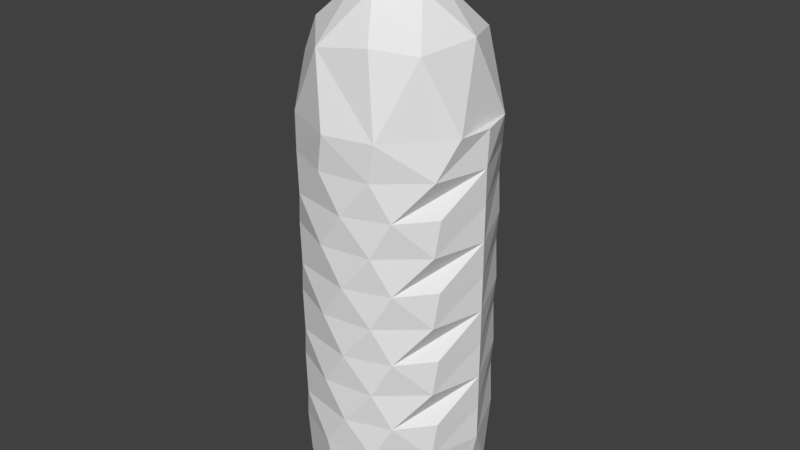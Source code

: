 # Source: WaterBottle.blend  (saved by Blender 2.79.0; exported with 4.5.12 LTS)
import bpy
from mathutils import Matrix  # noqa: F401  (used for matrix-valued properties, if any)

bpy.ops.wm.read_factory_settings(use_empty=True)
scene = bpy.context.scene
scene.name = 'Scene'

# ---- collections
col_collection_1 = bpy.data.collections.new('Collection 1'); scene.collection.children.link(col_collection_1)

# ---- world
world_world = bpy.data.worlds.new('World'); scene.world = world_world
world_world.color = (0.05088, 0.05088, 0.05088)
world_world.use_sun_shadow = False
world_world.sun_shadow_jitter_overblur = 0.0
world_world.cycles.sampling_method = 'MANUAL'

# ---- meshes
me_cylinder = bpy.data.meshes.new('Cylinder')
me_cylinder.from_pydata([(-0.02797, 0.4149, 2.324), (0.3194, 0.2474, 2.323), (0.5793, 0.4754, -3.505), (0.5519, -0.4529, -3.501), (0.394, -0.1329, 2.324), (-0.06865, -0.697, -3.5), (0.02797, -0.4149, 2.324), (-0.5992, -0.375, -3.501), (-0.3194, -0.2474, 2.323), (-0.2899, 0.6447, -3.501), (-0.394, 0.1329, 2.324), (0.4652, 0.8797, -3.082), (0.9052, 0.4036, -3.055), (0.9738, -0.03104, -3.103), (0.8217, -0.5435, -3.08), (0.4655, -0.86, -3.079), (-0.03981, -0.983, -3.097), (-0.6281, -0.7837, -3.03), (-0.9425, -0.2955, -3.087), (-0.9029, 0.4804, -2.925), (-0.5972, 0.7771, -3.112), (-0.1132, 0.9699, -3.087), (-0.7354, 0.1466, -3.482), (0.1687, 0.8799, 1.824), (0.5959, 0.6485, 1.847), (0.9508, 0.4661, 1.071), (0.8396, 0.1066, 1.906), (0.703, -0.535, 1.846), (0.3037, -0.8001, 1.91), (0.4766, -0.9383, 1.068), (-0.2923, -0.8571, 1.816), (-0.7874, -0.3262, 1.909), (-0.9142, -0.3628, 1.544), (-0.7985, 0.4235, 1.819), (-0.3823, 0.7964, 1.856), (0.01685, 0.4496, 2.603), (0.4136, 0.1808, 2.603), (0.4911, -0.1138, 2.603), (0.1528, -0.4236, 2.603), (-0.1727, -0.3996, 2.603), (-0.3956, -0.2052, 2.603), (-0.3936, 0.2334, 2.603), (0.3019, 0.392, 2.995), (0.4777, -0.1289, 2.995), (-0.03411, -0.5135, 2.995), (-0.5038, -0.01585, 2.995), (-0.1996, 0.4439, 2.995), (0.9232, -0.4835, 0.2676), (0.9232, -0.4835, -0.5292), (0.9232, -0.4835, -1.326), (0.9232, -0.4835, -2.123), (0.6135, -0.8494, 0.2676), (0.6135, -0.8494, -0.5292), (0.6135, -0.8494, -1.326), (0.6135, -0.8494, -2.123), (0.1131, -1.028, 0.2676), (0.1131, -1.028, -0.5292), (0.1131, -1.028, -1.326), (0.1131, -1.028, -2.123), (-0.6652, -0.792, 0.6661), (-0.6652, -0.792, -0.1308), (-0.6652, -0.792, -0.9277), (-0.6652, -0.792, -1.725), (-0.6652, -0.792, -2.521), (-0.9935, -0.3608, 0.2676), (-0.9935, -0.3608, -0.5292), (-0.9935, -0.3608, -1.326), (-0.9935, -0.3608, -2.123), (-0.9186, 0.5072, 0.2676), (-0.9186, 0.5072, -0.5292), (-0.9186, 0.5072, -1.326), (-0.9186, 0.5072, -2.123), (-0.2547, 1.023, 0.2676), (-0.2547, 1.023, -0.5292), (-0.2547, 1.023, -1.326), (-0.2547, 1.023, -2.123), (-0.2549, 1.023, 1.064), (-0.9187, 0.5074, 1.063), (-1.012, -0.2785, 1.063), (-0.7026, -0.7543, 1.064), (-0.0726, -1.051, 1.064), (1.007, -0.3012, 1.069), (1.046, 0.08856, 1.063), (0.4208, 0.9507, 1.063), (0.311, 0.9947, 0.6661), (0.6614, 0.8349, 0.2676), (0.311, 0.9947, -0.1308), (0.6614, 0.8349, -0.5292), (0.311, 0.9947, -0.9277), (0.6614, 0.8349, -1.326), (0.311, 0.9947, -1.725), (0.6614, 0.8349, -2.123), (0.311, 0.9947, -2.521), (0.7675, 0.7134, 0.6661), (0.7675, 0.7134, -0.1308), (0.7675, 0.7134, -0.9277), (0.7675, 0.7134, -1.725), (0.7675, 0.7134, -2.521), (1.057, 0.04517, 0.6661), (1.05, 0.05798, 0.2676), (1.057, 0.04517, -0.1308), (1.05, 0.05798, -0.5292), (1.057, 0.04517, -0.9277), (1.05, 0.05798, -1.326), (1.057, 0.04517, -1.725), (1.05, 0.05798, -2.123), (1.057, 0.04517, -2.521), (0.8947, -0.5411, 0.6661), (0.8947, -0.5411, -0.1308), (0.8947, -0.5411, -0.9277), (0.8947, -0.5411, -1.725), (0.8947, -0.5411, -2.521), (0.4208, -0.9505, 0.6661), (0.4208, -0.9505, -0.1308), (0.4208, -0.9505, -0.9277), (0.4208, -0.9505, -1.725), (0.4208, -0.9505, -2.521), (-0.1444, -1.03, 0.6661), (-0.1444, -1.03, -0.1308), (-0.1444, -1.03, -0.9277), (-0.1444, -1.03, -1.725), (-0.1444, -1.03, -2.521), (-0.535, -0.9051, 0.2676), (-0.535, -0.9051, -0.5292), (-0.535, -0.9051, -1.326), (-0.535, -0.9051, -2.123), (-1.0, -0.3266, 0.6661), (-1.0, -0.3266, -0.1308), (-1.0, -0.3266, -0.9277), (-1.0, -0.3266, -1.725), (-1.0, -0.3266, -2.521), (-0.9321, 0.482, 0.6661), (-0.9321, 0.482, -0.1308), (-0.9321, 0.482, -0.9277), (-0.9321, 0.482, -1.725), (-0.9321, 0.482, -2.521), (-0.252, 1.027, 0.6661), (-0.252, 1.027, -0.1308), (-0.252, 1.027, -0.9277), (-0.252, 1.027, -1.725), (-0.252, 1.027, -2.521)], [], [(1, 26, 24), (4, 27, 26), (27, 4, 28), (28, 6, 30), (30, 8, 31), (10, 33, 31), (10, 34, 33), (0, 23, 34), (2, 9, 21, 11), (19, 20, 22), (2, 13, 3), (20, 9, 22), (79, 32, 78), (30, 79, 80), (28, 30, 29), (27, 28, 29), (27, 29, 81), (25, 26, 81), (24, 25, 83), (23, 83, 76), (8, 40, 10), (6, 39, 8), (10, 41, 0), (1, 36, 4), (0, 35, 1), (4, 38, 6), (41, 46, 35), (44, 38, 37, 43), (38, 44, 39), (36, 42, 37), (39, 44, 40), (40, 45, 41), (35, 42, 36), (140, 11, 21), (97, 12, 11), (106, 13, 12), (104, 50, 105), (102, 49, 103), (100, 48, 101), (98, 47, 99), (106, 14, 13), (115, 58, 54), (114, 57, 53), (113, 56, 52), (112, 55, 51), (62, 67, 125), (61, 66, 124), (60, 65, 123), (59, 64, 122), (140, 21, 20), (80, 117, 112), (29, 112, 107), (83, 93, 84), (91, 97, 92), (89, 96, 90), (87, 95, 88), (85, 94, 86), (54, 116, 111), (53, 115, 110), (52, 114, 109), (51, 113, 108), (58, 121, 116), (57, 120, 115), (56, 119, 114), (55, 118, 113), (125, 63, 121), (124, 62, 120), (123, 61, 119), (122, 60, 118), (1, 4, 26), (4, 6, 28), (6, 8, 30), (8, 10, 31), (10, 0, 34), (24, 23, 0, 1), (3, 5, 7, 22, 9, 2), (18, 19, 22), (5, 3, 15, 16), (11, 12, 2), (12, 13, 2), (13, 14, 3), (14, 15, 3), (17, 7, 5, 16), (76, 77, 33, 34), (7, 17, 18), (7, 18, 22), (9, 20, 21), (76, 34, 23), (77, 78, 32, 33), (32, 31, 33), (30, 32, 79), (30, 31, 32), (29, 30, 80), (81, 26, 27), (25, 81, 82), (25, 24, 26), (23, 24, 83), (10, 40, 41), (4, 36, 38), (6, 38, 39), (8, 39, 40), (1, 35, 36), (0, 41, 35), (38, 36, 37), (43, 42, 46, 45, 44), (37, 42, 43), (40, 44, 45), (91, 75, 139, 90), (35, 46, 42), (41, 45, 46), (140, 92, 11), (89, 74, 138, 88), (87, 73, 137, 86), (85, 72, 136, 84), (105, 91, 96, 104), (92, 97, 11), (90, 96, 91), (88, 95, 89), (86, 94, 87), (84, 93, 85), (97, 106, 12), (103, 89, 95, 102), (101, 87, 94, 100), (99, 85, 93, 98), (54, 50, 104, 110), (106, 111, 14), (53, 49, 102, 109), (52, 48, 100, 108), (51, 47, 98, 107), (15, 14, 111, 116), (16, 15, 116, 121), (110, 115, 54), (109, 114, 53), (108, 113, 52), (107, 112, 51), (17, 16, 121, 63), (115, 120, 58), (114, 119, 57), (113, 118, 56), (112, 117, 55), (125, 58, 120, 62), (124, 57, 119, 61), (123, 56, 118, 60), (122, 55, 117, 59), (18, 17, 63, 130), (19, 18, 130, 135), (62, 129, 67), (61, 128, 66), (60, 127, 65), (59, 126, 64), (71, 67, 129, 134), (70, 66, 128, 133), (69, 65, 127, 132), (68, 64, 126, 131), (20, 19, 135, 140), (75, 71, 134, 139), (74, 70, 133, 138), (73, 69, 132, 137), (72, 68, 131, 136), (136, 131, 77, 76), (131, 126, 78, 77), (126, 59, 79, 78), (59, 117, 80, 79), (107, 98, 82, 81), (29, 80, 112), (81, 29, 107), (98, 93, 25, 82), (84, 136, 76, 83), (83, 25, 93), (92, 140, 75, 91), (90, 139, 74, 89), (88, 138, 73, 87), (86, 137, 72, 85), (106, 97, 91, 105), (104, 96, 89, 103), (102, 95, 87, 101), (100, 94, 85, 99), (111, 106, 105, 50), (110, 104, 103, 49), (109, 102, 101, 48), (108, 100, 99, 47), (130, 63, 125, 67), (50, 54, 111), (49, 53, 110), (48, 52, 109), (47, 51, 108), (54, 58, 116), (53, 57, 115), (52, 56, 114), (51, 55, 113), (58, 125, 121), (57, 124, 120), (56, 123, 119), (55, 122, 118), (129, 62, 124, 66), (128, 61, 123, 65), (127, 60, 122, 64), (135, 130, 67, 71), (134, 129, 66, 70), (133, 128, 65, 69), (132, 127, 64, 68), (140, 135, 71, 75), (139, 134, 70, 74), (138, 133, 69, 73), (137, 132, 68, 72)])
_uv = me_cylinder.uv_layers.new(name='UVMap')
_uv.uv.foreach_set('vector', [0.03189, 0.7953, 0.03306, 0.7965, 0.03123, 0.7968, 0.03543, 0.7832, 0.03287, 0.7829, 0.03514, 0.7806, 0.03872, 0.7857, 0.03986, 0.7867, 0.03779, 0.7869, 0.03908, 0.7901, 0.04144, 0.7911, 0.04269, 0.7935, 0.03685, 0.7883, 0.03497, 0.7883, 0.0352, 0.7869, 0.02965, 0.7898, 0.02716, 0.7893, 0.02982, 0.7868, 0.03116, 0.7933, 0.0294, 0.7945, 0.02981, 0.7928, 0.03093, 0.7947, 0.02998, 0.7961, 0.0294, 0.7945, 0.04653, 0.7809, 0.05202, 0.7857, 0.05129, 0.7861, 0.04768, 0.783, 0.01099, 0.7756, 0.009316, 0.7762, 0.0101, 0.7728, 0.04016, 0.7789, 0.04169, 0.7776, 0.04303, 0.7787, 0.009316, 0.7762, 0.008312, 0.7747, 0.0101, 0.7728, 0.02828, 0.7828, 0.02875, 0.7856, 0.02689, 0.7845, 0.04269, 0.7935, 0.04424, 0.7968, 0.04023, 0.7933, 0.03908, 0.7901, 0.04269, 0.7935, 0.0368, 0.7902, 0.03651, 0.788, 0.03908, 0.7901, 0.0368, 0.7902, 0.03287, 0.7829, 0.02881, 0.7822, 0.03122, 0.7795, 0.03351, 0.7768, 0.03514, 0.7806, 0.03122, 0.7795, 0.04048, 0.7894, 0.03888, 0.786, 0.04317, 0.7897, 0.04357, 0.792, 0.04317, 0.7897, 0.0473, 0.7932, 0.03615, 0.7855, 0.03682, 0.7849, 0.037, 0.7862, 0.03977, 0.7849, 0.0393, 0.784, 0.04028, 0.7839, 0.037, 0.7862, 0.03781, 0.7857, 0.0377, 0.7868, 0.04091, 0.7832, 0.04024, 0.7839, 0.04013, 0.7826, 0.03491, 0.7891, 0.03426, 0.7898, 0.03404, 0.7884, 0.04013, 0.7826, 0.03877, 0.7826, 0.0393, 0.7818, 0.1026, 0.8628, 0.09639, 0.8614, 0.1025, 0.8585, 0.08086, 0.8329, 0.08698, 0.8349, 0.08697, 0.8405, 0.08084, 0.8402, 0.09959, 0.841, 0.1007, 0.8348, 0.1045, 0.8397, 0.08698, 0.8443, 0.08086, 0.8468, 0.08697, 0.8405, 0.1045, 0.8397, 0.1007, 0.8348, 0.1079, 0.8389, 0.0934, 0.8334, 0.09959, 0.836, 0.09348, 0.8397, 0.1025, 0.8585, 0.0963, 0.8544, 0.1025, 0.8517, 0.05156, 0.7878, 0.04768, 0.783, 0.05129, 0.7861, 0.04484, 0.782, 0.04391, 0.7798, 0.04768, 0.783, 0.02018, 0.7677, 0.01791, 0.7663, 0.01933, 0.765, 0.02287, 0.77, 0.0198, 0.7709, 0.02156, 0.7688, 0.02557, 0.7724, 0.0225, 0.7732, 0.02425, 0.7712, 0.02826, 0.7747, 0.02519, 0.7755, 0.02695, 0.7735, 0.03095, 0.777, 0.02788, 0.7778, 0.02964, 0.7758, 0.02018, 0.7677, 0.01629, 0.7684, 0.01791, 0.7663, 0.03325, 0.7943, 0.03462, 0.7965, 0.0315, 0.7938, 0.03436, 0.7932, 0.03573, 0.7955, 0.03261, 0.7927, 0.03548, 0.7922, 0.03685, 0.7944, 0.03372, 0.7917, 0.03659, 0.7911, 0.03796, 0.7933, 0.03483, 0.7906, 0.01896, 0.7745, 0.01637, 0.7749, 0.01793, 0.773, 0.02166, 0.7769, 0.01907, 0.7772, 0.02062, 0.7753, 0.02435, 0.7792, 0.02176, 0.7795, 0.02332, 0.7777, 0.02705, 0.7815, 0.02445, 0.7818, 0.02601, 0.78, 0.05156, 0.7878, 0.05129, 0.7861, 0.05367, 0.7881, 0.04023, 0.7933, 0.04013, 0.7942, 0.03659, 0.7911, 0.02881, 0.7822, 0.02737, 0.7812, 0.02903, 0.7792, 0.04317, 0.7897, 0.04104, 0.7869, 0.0444, 0.7897, 0.04528, 0.7834, 0.04484, 0.782, 0.0482, 0.7849, 0.04433, 0.7846, 0.04389, 0.7832, 0.04725, 0.7861, 0.04338, 0.7858, 0.04294, 0.7844, 0.0463, 0.7873, 0.04243, 0.787, 0.04199, 0.7856, 0.04535, 0.7885, 0.01842, 0.7725, 0.01659, 0.7718, 0.01825, 0.7699, 0.02111, 0.7748, 0.01929, 0.7742, 0.02095, 0.7723, 0.0238, 0.7771, 0.02198, 0.7765, 0.02364, 0.7746, 0.0265, 0.7794, 0.02467, 0.7788, 0.02634, 0.7769, 0.03462, 0.7965, 0.03569, 0.7985, 0.03214, 0.7954, 0.03573, 0.7955, 0.0368, 0.7974, 0.03325, 0.7943, 0.03685, 0.7944, 0.03791, 0.7963, 0.03436, 0.7932, 0.03796, 0.7933, 0.03902, 0.7953, 0.03548, 0.7922, 0.03872, 0.8001, 0.039, 0.8014, 0.03569, 0.7985, 0.03983, 0.799, 0.04011, 0.8003, 0.0368, 0.7974, 0.04094, 0.798, 0.04122, 0.7992, 0.03791, 0.7963, 0.04205, 0.7969, 0.04233, 0.7982, 0.03902, 0.7953, 0.03189, 0.7953, 0.03303, 0.7949, 0.03306, 0.7965, 0.03986, 0.7867, 0.03888, 0.7879, 0.03779, 0.7869, 0.03549, 0.7893, 0.03497, 0.7883, 0.03685, 0.7883, 0.03497, 0.7883, 0.03379, 0.7882, 0.0352, 0.7869, 0.03116, 0.7933, 0.03093, 0.7947, 0.0294, 0.7945, 0.03123, 0.7968, 0.02998, 0.7961, 0.03093, 0.7947, 0.03189, 0.7953, 0.04303, 0.7787, 0.04384, 0.7806, 0.0429, 0.7823, 0.0413, 0.7829, 0.03972, 0.7817, 0.04016, 0.7789, 0.01289, 0.7723, 0.01099, 0.7756, 0.0101, 0.7728, 0.03389, 0.7994, 0.03001, 0.796, 0.03109, 0.7959, 0.03423, 0.7987, 0.04768, 0.783, 0.04391, 0.7798, 0.04653, 0.7809, 0.01933, 0.765, 0.01791, 0.7663, 0.01774, 0.7638, 0.01791, 0.7663, 0.01629, 0.7684, 0.01491, 0.7671, 0.01629, 0.7684, 0.01502, 0.7698, 0.01491, 0.7671, 0.03805, 0.8019, 0.03727, 0.8024, 0.03389, 0.7994, 0.03423, 0.7987, 0.02254, 0.7894, 0.02439, 0.7874, 0.02716, 0.7893, 0.02597, 0.7909, 0.01163, 0.7709, 0.01451, 0.7708, 0.01289, 0.7723, 0.01163, 0.7709, 0.01289, 0.7723, 0.0101, 0.7728, 0.05202, 0.7857, 0.05367, 0.7881, 0.05129, 0.7861, 0.0473, 0.7932, 0.04654, 0.7946, 0.04357, 0.792, 0.02439, 0.7874, 0.02689, 0.7845, 0.02875, 0.7856, 0.02716, 0.7893, 0.02875, 0.7856, 0.02982, 0.7868, 0.02716, 0.7893, 0.04269, 0.7935, 0.04629, 0.7973, 0.04424, 0.7968, 0.04269, 0.7935, 0.046, 0.7961, 0.04629, 0.7973, 0.0368, 0.7902, 0.04269, 0.7935, 0.04023, 0.7933, 0.03122, 0.7795, 0.03514, 0.7806, 0.03287, 0.7829, 0.03211, 0.7901, 0.03384, 0.7916, 0.03283, 0.791, 0.03888, 0.786, 0.04048, 0.7894, 0.03765, 0.7871, 0.04357, 0.792, 0.04048, 0.7894, 0.04317, 0.7897, 0.037, 0.7862, 0.03682, 0.7849, 0.03781, 0.7857, 0.04013, 0.7826, 0.04024, 0.7839, 0.03877, 0.7826, 0.03977, 0.7849, 0.03883, 0.7849, 0.0393, 0.784, 0.04028, 0.7839, 0.0393, 0.784, 0.03962, 0.7833, 0.03404, 0.7884, 0.03426, 0.7898, 0.0332, 0.7889, 0.03491, 0.7891, 0.03494, 0.7903, 0.03426, 0.7898, 0.09038, 0.8227, 0.09038, 0.8322, 0.08745, 0.8287, 0.08346, 0.8644, 0.07988, 0.8572, 0.08501, 0.8517, 0.09338, 0.8535, 0.09338, 0.8634, 0.08697, 0.8405, 0.08086, 0.8468, 0.08084, 0.8402, 0.1079, 0.8389, 0.1007, 0.8348, 0.1079, 0.833, 0.04528, 0.7834, 0.0511, 0.7884, 0.05061, 0.789, 0.04725, 0.7861, 0.1025, 0.8585, 0.09639, 0.8614, 0.0963, 0.8544, 0.09348, 0.8397, 0.09959, 0.836, 0.09959, 0.843, 0.05156, 0.7878, 0.0482, 0.7849, 0.04768, 0.783, 0.04433, 0.7846, 0.05015, 0.7896, 0.04966, 0.7902, 0.0463, 0.7873, 0.04338, 0.7858, 0.0492, 0.7908, 0.04871, 0.7914, 0.04535, 0.7885, 0.04243, 0.787, 0.04825, 0.792, 0.04776, 0.7926, 0.0444, 0.7897, 0.02156, 0.7688, 0.02358, 0.7665, 0.02465, 0.768, 0.02287, 0.77, 0.0482, 0.7849, 0.04484, 0.782, 0.04768, 0.783, 0.04725, 0.7861, 0.04389, 0.7832, 0.04528, 0.7834, 0.0463, 0.7873, 0.04294, 0.7844, 0.04433, 0.7846, 0.04535, 0.7885, 0.04199, 0.7856, 0.04338, 0.7858, 0.0444, 0.7897, 0.04104, 0.7869, 0.04243, 0.787, 0.02195, 0.7656, 0.02018, 0.7677, 0.01933, 0.765, 0.02425, 0.7712, 0.02627, 0.7688, 0.02734, 0.7703, 0.02557, 0.7724, 0.02695, 0.7735, 0.02896, 0.7711, 0.03004, 0.7726, 0.02826, 0.7747, 0.02964, 0.7758, 0.03166, 0.7735, 0.03273, 0.775, 0.03095, 0.777, 0.01842, 0.7725, 0.0198, 0.7709, 0.02287, 0.77, 0.02095, 0.7723, 0.02018, 0.7677, 0.01825, 0.7699, 0.01629, 0.7684, 0.02111, 0.7748, 0.0225, 0.7732, 0.02557, 0.7724, 0.02364, 0.7746, 0.0238, 0.7771, 0.02519, 0.7755, 0.02826, 0.7747, 0.02634, 0.7769, 0.0265, 0.7794, 0.02788, 0.7778, 0.03095, 0.777, 0.02903, 0.7792, 0.01502, 0.7698, 0.01629, 0.7684, 0.01825, 0.7699, 0.01659, 0.7718, 0.03423, 0.7987, 0.03109, 0.7959, 0.03214, 0.7954, 0.03569, 0.7985, 0.02095, 0.7723, 0.01929, 0.7742, 0.01842, 0.7725, 0.02364, 0.7746, 0.02198, 0.7765, 0.02111, 0.7748, 0.02634, 0.7769, 0.02467, 0.7788, 0.0238, 0.7771, 0.02903, 0.7792, 0.02737, 0.7812, 0.0265, 0.7794, 0.03805, 0.8019, 0.03423, 0.7987, 0.03569, 0.7985, 0.039, 0.8014, 0.03325, 0.7943, 0.0368, 0.7974, 0.03462, 0.7965, 0.03436, 0.7932, 0.03791, 0.7963, 0.03573, 0.7955, 0.03548, 0.7922, 0.03902, 0.7953, 0.03685, 0.7944, 0.03659, 0.7911, 0.04013, 0.7942, 0.03796, 0.7933, 0.03872, 0.8001, 0.03462, 0.7965, 0.0368, 0.7974, 0.04011, 0.8003, 0.03983, 0.799, 0.03573, 0.7955, 0.03791, 0.7963, 0.04122, 0.7992, 0.04094, 0.798, 0.03685, 0.7944, 0.03902, 0.7953, 0.04233, 0.7982, 0.04205, 0.7969, 0.03796, 0.7933, 0.04013, 0.7942, 0.04344, 0.7971, 0.01289, 0.7723, 0.01451, 0.7708, 0.01627, 0.7722, 0.01492, 0.7738, 0.01099, 0.7756, 0.01289, 0.7723, 0.01492, 0.7738, 0.01235, 0.7768, 0.01896, 0.7745, 0.01762, 0.7761, 0.01637, 0.7749, 0.02166, 0.7769, 0.02031, 0.7785, 0.01907, 0.7772, 0.02435, 0.7792, 0.023, 0.7808, 0.02176, 0.7795, 0.02705, 0.7815, 0.0257, 0.7831, 0.02445, 0.7818, 0.01362, 0.778, 0.01637, 0.7749, 0.01762, 0.7761, 0.01505, 0.7791, 0.01631, 0.7804, 0.01907, 0.7772, 0.02031, 0.7785, 0.01774, 0.7814, 0.019, 0.7827, 0.02176, 0.7795, 0.023, 0.7808, 0.02044, 0.7838, 0.0217, 0.785, 0.02445, 0.7818, 0.0257, 0.7831, 0.02313, 0.7861, 0.009316, 0.7762, 0.01099, 0.7756, 0.01235, 0.7768, 0.01041, 0.779, 0.01177, 0.7801, 0.01362, 0.778, 0.01505, 0.7791, 0.0131, 0.7813, 0.01446, 0.7824, 0.01631, 0.7804, 0.01774, 0.7814, 0.01579, 0.7836, 0.01715, 0.7848, 0.019, 0.7827, 0.02044, 0.7838, 0.01849, 0.7859, 0.01985, 0.7871, 0.0217, 0.785, 0.02313, 0.7861, 0.02118, 0.7883, 0.02118, 0.7883, 0.02313, 0.7861, 0.02439, 0.7874, 0.02254, 0.7894, 0.02313, 0.7861, 0.0257, 0.7831, 0.02689, 0.7845, 0.02439, 0.7874, 0.0257, 0.7831, 0.02705, 0.7815, 0.02828, 0.7828, 0.02689, 0.7845, 0.04344, 0.7971, 0.04013, 0.7942, 0.04023, 0.7933, 0.04424, 0.7968, 0.02903, 0.7792, 0.03095, 0.777, 0.03242, 0.778, 0.03122, 0.7795, 0.0368, 0.7902, 0.04023, 0.7933, 0.03659, 0.7911, 0.03122, 0.7795, 0.02881, 0.7822, 0.02903, 0.7792, 0.03095, 0.777, 0.03273, 0.775, 0.03351, 0.7768, 0.03242, 0.778, 0.0444, 0.7897, 0.04776, 0.7926, 0.0473, 0.7932, 0.04317, 0.7897, 0.04317, 0.7897, 0.03888, 0.786, 0.04104, 0.7869, 0.0482, 0.7849, 0.05156, 0.7878, 0.0511, 0.7884, 0.04528, 0.7834, 0.04725, 0.7861, 0.05061, 0.789, 0.05015, 0.7896, 0.04433, 0.7846, 0.0463, 0.7873, 0.04966, 0.7902, 0.0492, 0.7908, 0.04338, 0.7858, 0.04535, 0.7885, 0.04871, 0.7914, 0.04825, 0.792, 0.04243, 0.787, 0.02018, 0.7677, 0.02195, 0.7656, 0.02358, 0.7665, 0.02156, 0.7688, 0.02287, 0.77, 0.02465, 0.768, 0.02627, 0.7688, 0.02425, 0.7712, 0.02557, 0.7724, 0.02734, 0.7703, 0.02896, 0.7711, 0.02695, 0.7735, 0.02826, 0.7747, 0.03004, 0.7726, 0.03166, 0.7735, 0.02964, 0.7758, 0.01825, 0.7699, 0.02018, 0.7677, 0.02156, 0.7688, 0.0198, 0.7709, 0.02095, 0.7723, 0.02287, 0.77, 0.02425, 0.7712, 0.0225, 0.7732, 0.02364, 0.7746, 0.02557, 0.7724, 0.02695, 0.7735, 0.02519, 0.7755, 0.02634, 0.7769, 0.02826, 0.7747, 0.02964, 0.7758, 0.02788, 0.7778, 0.01492, 0.7738, 0.01627, 0.7722, 0.01793, 0.773, 0.01637, 0.7749, 0.0198, 0.7709, 0.01842, 0.7725, 0.01825, 0.7699, 0.0225, 0.7732, 0.02111, 0.7748, 0.02095, 0.7723, 0.02519, 0.7755, 0.0238, 0.7771, 0.02364, 0.7746, 0.02788, 0.7778, 0.0265, 0.7794, 0.02634, 0.7769, 0.0315, 0.7938, 0.03462, 0.7965, 0.03214, 0.7954, 0.03261, 0.7927, 0.03573, 0.7955, 0.03325, 0.7943, 0.03372, 0.7917, 0.03685, 0.7944, 0.03436, 0.7932, 0.03483, 0.7906, 0.03796, 0.7933, 0.03548, 0.7922, 0.03462, 0.7965, 0.03872, 0.8001, 0.03569, 0.7985, 0.03573, 0.7955, 0.03983, 0.799, 0.0368, 0.7974, 0.03685, 0.7944, 0.04094, 0.798, 0.03791, 0.7963, 0.03796, 0.7933, 0.04205, 0.7969, 0.03902, 0.7953, 0.01762, 0.7761, 0.01896, 0.7745, 0.02062, 0.7753, 0.01907, 0.7772, 0.02031, 0.7785, 0.02166, 0.7769, 0.02332, 0.7777, 0.02176, 0.7795, 0.023, 0.7808, 0.02435, 0.7792, 0.02601, 0.78, 0.02445, 0.7818, 0.01235, 0.7768, 0.01492, 0.7738, 0.01637, 0.7749, 0.01362, 0.778, 0.01505, 0.7791, 0.01762, 0.7761, 0.01907, 0.7772, 0.01631, 0.7804, 0.01774, 0.7814, 0.02031, 0.7785, 0.02176, 0.7795, 0.019, 0.7827, 0.02044, 0.7838, 0.023, 0.7808, 0.02445, 0.7818, 0.0217, 0.785, 0.01041, 0.779, 0.01235, 0.7768, 0.01362, 0.778, 0.01177, 0.7801, 0.0131, 0.7813, 0.01505, 0.7791, 0.01631, 0.7804, 0.01446, 0.7824, 0.01579, 0.7836, 0.01774, 0.7814, 0.019, 0.7827, 0.01715, 0.7848, 0.01849, 0.7859, 0.02044, 0.7838, 0.0217, 0.785, 0.01985, 0.7871])
me_cylinder.use_remesh_preserve_volume = False
me_cylinder.use_remesh_preserve_attributes = False
me_cylinder.use_mirror_vertex_groups = False
me_cylinder.update()

# ---- objects
ob_waterbottle = bpy.data.objects.new('WaterBottle', me_cylinder)

# ---- transforms, parenting, visibility, modifiers, constraints
ob_waterbottle.location = (0.0, 0.0, 0.0)
ob_waterbottle.lineart.crease_threshold = 0.0

# ---- collection membership
col_collection_1.objects.link(ob_waterbottle)

# ---- scene / render settings (as saved in the file)
scene.frame_start = 1; scene.frame_end = 250; scene.frame_set(1)
scene.render.engine = 'BLENDER_EEVEE_NEXT'
scene.render.resolution_percentage = 50
scene.render.dither_intensity = 0.0
scene.cycles.use_denoising = False
scene.cycles.samples = 128
scene.cycles.sampling_pattern = 'TABULATED_SOBOL'
scene.cycles.use_adaptive_sampling = False
scene.cycles.use_light_tree = False
scene.cycles.blur_glossy = 0.0
scene.cycles.sample_clamp_indirect = 0.0
scene.view_settings.view_transform = 'Standard'
bpy.context.view_layer.update()

# ---- added for rendering (the .blend has no active camera and no usable light): camera, sun
cam_auto = bpy.data.cameras.new('AutoCamera')
cam_auto.lens = 50.0
cam_auto.sensor_width = 36.0
cam_auto.clip_end = 1000.0
ob_auto_camera = bpy.data.objects.new('AutoCamera', cam_auto)
scene.collection.objects.link(ob_auto_camera)
ob_auto_camera.location = (6.61988, -7.92921, 5.02314)
ob_auto_camera.rotation_euler = (1.09748, -7.21219e-08, 0.694738)
scene.camera = ob_auto_camera
light_auto_sun = bpy.data.lights.new('AutoSun', 'SUN')
light_auto_sun.energy = 3.0
light_auto_sun.angle = 0.0523599
ob_auto_sun = bpy.data.objects.new('AutoSun', light_auto_sun)
scene.collection.objects.link(ob_auto_sun)
ob_auto_sun.rotation_euler = (0.872665, 0.174533, 0.523599)
bpy.context.view_layer.update()
